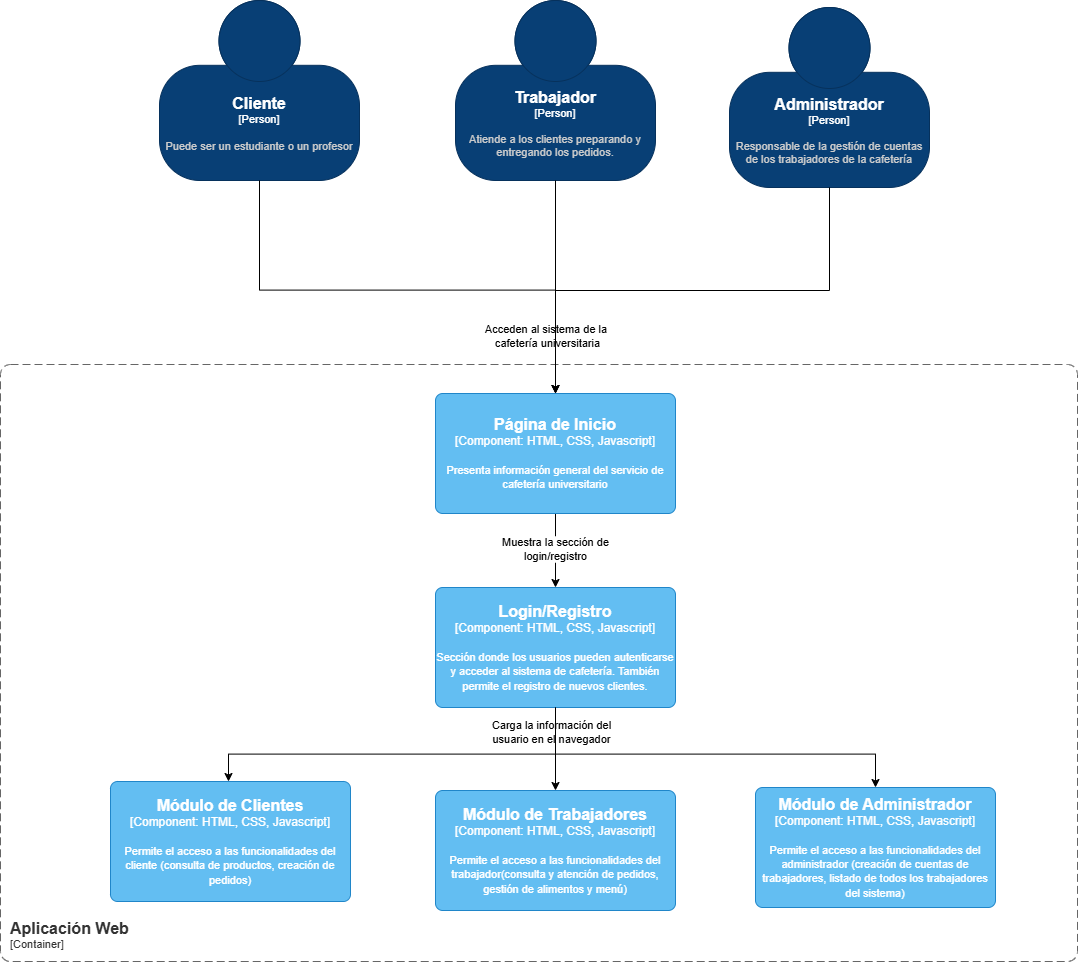

The diagram above was exported from draw.io. Its source (the exported page's mxGraphModel, read from the mxfile embedded in the PNG):
<mxGraphModel dx="2590" dy="2333" grid="0" gridSize="10" guides="1" tooltips="1" connect="1" arrows="1" fold="1" page="0" pageScale="1" pageWidth="850" pageHeight="1100" math="0" shadow="0">
  <root>
    <mxCell id="0" />
    <mxCell id="1" parent="0" />
    <object placeholders="1" c4Name="Aplicación Web" c4Type="ContainerScopeBoundary" c4Application="Container" label="&lt;font style=&quot;font-size: 16px&quot;&gt;&lt;b&gt;&lt;div style=&quot;text-align: left&quot;&gt;%c4Name%&lt;/div&gt;&lt;/b&gt;&lt;/font&gt;&lt;div style=&quot;text-align: left&quot;&gt;[%c4Application%]&lt;/div&gt;" id="fkt-bFGbZnhOQwfxl72B-4">
      <mxCell parent="1" style="rounded=1;fontSize=11;whiteSpace=wrap;html=1;dashed=1;arcSize=20;fillColor=none;strokeColor=#666666;fontColor=#333333;labelBackgroundColor=none;align=left;verticalAlign=bottom;labelBorderColor=none;spacingTop=0;spacing=10;dashPattern=8 4;metaEdit=1;rotatable=0;perimeter=rectanglePerimeter;noLabel=0;labelPadding=0;allowArrows=0;connectable=0;expand=0;recursiveResize=0;editable=1;pointerEvents=0;absoluteArcSize=1;points=[[0.25,0,0],[0.5,0,0],[0.75,0,0],[1,0.25,0],[1,0.5,0],[1,0.75,0],[0.75,1,0],[0.5,1,0],[0.25,1,0],[0,0.75,0],[0,0.5,0],[0,0.25,0]];" vertex="1">
        <mxGeometry height="597" width="1077" x="-454" y="260" as="geometry" />
      </mxCell>
    </object>
    <object placeholders="1" c4Name="Cliente" c4Type="Person" c4Description="Puede ser un estudiante o un profesor" label="&lt;font style=&quot;font-size: 16px&quot;&gt;&lt;b&gt;%c4Name%&lt;/b&gt;&lt;/font&gt;&lt;div&gt;[%c4Type%]&lt;/div&gt;&lt;br&gt;&lt;div&gt;&lt;font style=&quot;font-size: 11px&quot;&gt;&lt;font color=&quot;#cccccc&quot;&gt;%c4Description%&lt;/font&gt;&lt;/div&gt;" id="fkt-bFGbZnhOQwfxl72B-1">
      <mxCell parent="1" style="html=1;fontSize=11;dashed=0;whiteSpace=wrap;fillColor=#083F75;strokeColor=#06315C;fontColor=#ffffff;shape=mxgraph.c4.person2;align=center;metaEdit=1;points=[[0.5,0,0],[1,0.5,0],[1,0.75,0],[0.75,1,0],[0.5,1,0],[0.25,1,0],[0,0.75,0],[0,0.5,0]];resizable=0;" vertex="1">
        <mxGeometry height="180" width="200" x="-295" y="-104" as="geometry" />
      </mxCell>
    </object>
    <object placeholders="1" c4Name="Trabajador" c4Type="Person" c4Description="Atiende a los clientes preparando y entregando los pedidos." label="&lt;font style=&quot;font-size: 16px&quot;&gt;&lt;b&gt;%c4Name%&lt;/b&gt;&lt;/font&gt;&lt;div&gt;[%c4Type%]&lt;/div&gt;&lt;br&gt;&lt;div&gt;&lt;font style=&quot;font-size: 11px&quot;&gt;&lt;font color=&quot;#cccccc&quot;&gt;%c4Description%&lt;/font&gt;&lt;/div&gt;" id="fkt-bFGbZnhOQwfxl72B-2">
      <mxCell parent="1" style="html=1;fontSize=11;dashed=0;whiteSpace=wrap;fillColor=#083F75;strokeColor=#06315C;fontColor=#ffffff;shape=mxgraph.c4.person2;align=center;metaEdit=1;points=[[0.5,0,0],[1,0.5,0],[1,0.75,0],[0.75,1,0],[0.5,1,0],[0.25,1,0],[0,0.75,0],[0,0.5,0]];resizable=0;" vertex="1">
        <mxGeometry height="180" width="200" x="1" y="-104" as="geometry" />
      </mxCell>
    </object>
    <object placeholders="1" c4Name="Administrador" c4Type="Person" c4Description="Responsable de la gestión de cuentas de los trabajadores de la cafetería" label="&lt;font style=&quot;font-size: 16px&quot;&gt;&lt;b&gt;%c4Name%&lt;/b&gt;&lt;/font&gt;&lt;div&gt;[%c4Type%]&lt;/div&gt;&lt;br&gt;&lt;div&gt;&lt;font style=&quot;font-size: 11px&quot;&gt;&lt;font color=&quot;#cccccc&quot;&gt;%c4Description%&lt;/font&gt;&lt;/div&gt;" id="fkt-bFGbZnhOQwfxl72B-3">
      <mxCell parent="1" style="html=1;fontSize=11;dashed=0;whiteSpace=wrap;fillColor=#083F75;strokeColor=#06315C;fontColor=#ffffff;shape=mxgraph.c4.person2;align=center;metaEdit=1;points=[[0.5,0,0],[1,0.5,0],[1,0.75,0],[0.75,1,0],[0.5,1,0],[0.25,1,0],[0,0.75,0],[0,0.5,0]];resizable=0;" vertex="1">
        <mxGeometry height="180" width="200" x="275" y="-97" as="geometry" />
      </mxCell>
    </object>
    <mxCell id="fkt-bFGbZnhOQwfxl72B-13" edge="1" parent="1" source="fkt-bFGbZnhOQwfxl72B-5" style="edgeStyle=orthogonalEdgeStyle;rounded=0;orthogonalLoop=1;jettySize=auto;html=1;defaultLabelBackgroundColor=page;labelPadding=0 4;" target="fkt-bFGbZnhOQwfxl72B-6">
      <mxGeometry relative="1" as="geometry" />
    </mxCell>
    <mxCell id="2k8589jquwn1IhuMlPfB-4" connectable="0" parent="fkt-bFGbZnhOQwfxl72B-13" style="edgeLabel;html=1;align=center;verticalAlign=middle;resizable=0;points=[];inheritText=1;defaultLabelBackgroundColor=page;labelPadding=0 4;" value="Muestra la sección de&lt;br&gt;login/registro" vertex="1">
      <mxGeometry relative="1" x="-0.0413" y="-1" as="geometry">
        <mxPoint as="offset" />
      </mxGeometry>
    </mxCell>
    <object placeholders="1" c4Name="Página de Inicio" c4Type="Component" c4Technology="HTML, CSS, Javascript" c4Description="Presenta información general del servicio de cafetería universitario" label="&lt;font style=&quot;font-size: 16px&quot;&gt;&lt;b&gt;%c4Name%&lt;/b&gt;&lt;/font&gt;&lt;div&gt;[%c4Type%: %c4Technology%]&lt;/div&gt;&lt;br&gt;&lt;div&gt;&lt;font style=&quot;font-size: 11px&quot;&gt;%c4Description%&lt;/font&gt;&lt;/div&gt;" id="fkt-bFGbZnhOQwfxl72B-5">
      <mxCell parent="1" style="rounded=1;whiteSpace=wrap;html=1;labelBackgroundColor=none;fillColor=#63BEF2;fontColor=#ffffff;align=center;arcSize=6;strokeColor=#2086C9;metaEdit=1;resizable=0;roundedPerimeter=1;points=[[0.25,0,0],[0.5,0,0],[0.75,0,0],[1,0.25,0],[1,0.5,0],[1,0.75,0],[0.75,1,0],[0.5,1,0],[0.25,1,0],[0,0.75,0],[0,0.5,0],[0,0.25,0]];" vertex="1">
        <mxGeometry height="120" width="240" x="-19" y="289" as="geometry" />
      </mxCell>
    </object>
    <mxCell id="2k8589jquwn1IhuMlPfB-10" edge="1" parent="1" source="fkt-bFGbZnhOQwfxl72B-6" style="edgeStyle=orthogonalEdgeStyle;rounded=0;orthogonalLoop=1;jettySize=auto;html=1;defaultLabelBackgroundColor=page;labelPadding=0 4;" target="fkt-bFGbZnhOQwfxl72B-7">
      <mxGeometry relative="1" as="geometry">
        <Array as="points">
          <mxPoint x="101" y="649.6" />
          <mxPoint x="-226" y="649.6" />
        </Array>
      </mxGeometry>
    </mxCell>
    <object placeholders="1" c4Name="Login/Registro" c4Type="Component" c4Technology="HTML, CSS, Javascript" c4Description="Sección donde los usuarios pueden autenticarse y acceder al sistema de cafetería. También permite el registro de nuevos clientes." label="&lt;font style=&quot;font-size: 16px&quot;&gt;&lt;b&gt;%c4Name%&lt;/b&gt;&lt;/font&gt;&lt;div&gt;[%c4Type%: %c4Technology%]&lt;/div&gt;&lt;br&gt;&lt;div&gt;&lt;font style=&quot;font-size: 11px&quot;&gt;%c4Description%&lt;/font&gt;&lt;/div&gt;" id="fkt-bFGbZnhOQwfxl72B-6">
      <mxCell parent="1" style="rounded=1;whiteSpace=wrap;html=1;labelBackgroundColor=none;fillColor=#63BEF2;fontColor=#ffffff;align=center;arcSize=6;strokeColor=#2086C9;metaEdit=1;resizable=0;roundedPerimeter=1;points=[[0.25,0,0],[0.5,0,0],[0.75,0,0],[1,0.25,0],[1,0.5,0],[1,0.75,0],[0.75,1,0],[0.5,1,0],[0.25,1,0],[0,0.75,0],[0,0.5,0],[0,0.25,0]];" vertex="1">
        <mxGeometry height="120" width="240" x="-19" y="483" as="geometry" />
      </mxCell>
    </object>
    <object placeholders="1" c4Name="Módulo de Clientes" c4Type="Component" c4Technology="HTML, CSS, Javascript" c4Description="Permite el acceso a las funcionalidades del cliente (consulta de productos, creación de pedidos)" label="&lt;font style=&quot;font-size: 16px&quot;&gt;&lt;b&gt;%c4Name%&lt;/b&gt;&lt;/font&gt;&lt;div&gt;[%c4Type%: %c4Technology%]&lt;/div&gt;&lt;br&gt;&lt;div&gt;&lt;font style=&quot;font-size: 11px&quot;&gt;%c4Description%&lt;/font&gt;&lt;/div&gt;" id="fkt-bFGbZnhOQwfxl72B-7">
      <mxCell parent="1" style="rounded=1;whiteSpace=wrap;html=1;labelBackgroundColor=none;fillColor=#63BEF2;fontColor=#ffffff;align=center;arcSize=6;strokeColor=#2086C9;metaEdit=1;resizable=0;roundedPerimeter=1;points=[[0.25,0,0],[0.5,0,0],[0.75,0,0],[1,0.25,0],[1,0.5,0],[1,0.75,0],[0.75,1,0],[0.5,1,0],[0.25,1,0],[0,0.75,0],[0,0.5,0],[0,0.25,0]];" vertex="1">
        <mxGeometry height="120" width="240" x="-344" y="677" as="geometry" />
      </mxCell>
    </object>
    <object placeholders="1" c4Name="Módulo de Trabajadores" c4Type="Component" c4Technology="HTML, CSS, Javascript" c4Description="Permite el acceso a las funcionalidades del trabajador(consulta y atención de pedidos, gestión de alimentos y menú)" label="&lt;font style=&quot;font-size: 16px&quot;&gt;&lt;b&gt;%c4Name%&lt;/b&gt;&lt;/font&gt;&lt;div&gt;[%c4Type%: %c4Technology%]&lt;/div&gt;&lt;br&gt;&lt;div&gt;&lt;font style=&quot;font-size: 11px&quot;&gt;%c4Description%&lt;/font&gt;&lt;/div&gt;" id="fkt-bFGbZnhOQwfxl72B-8">
      <mxCell parent="1" style="rounded=1;whiteSpace=wrap;html=1;labelBackgroundColor=none;fillColor=#63BEF2;fontColor=#ffffff;align=center;arcSize=6;strokeColor=#2086C9;metaEdit=1;resizable=0;roundedPerimeter=1;points=[[0.25,0,0],[0.5,0,0],[0.75,0,0],[1,0.25,0],[1,0.5,0],[1,0.75,0],[0.75,1,0],[0.5,1,0],[0.25,1,0],[0,0.75,0],[0,0.5,0],[0,0.25,0]];" vertex="1">
        <mxGeometry height="120" width="240" x="-19" y="686" as="geometry" />
      </mxCell>
    </object>
    <object placeholders="1" c4Name="Módulo de Administrador" c4Type="Component" c4Technology="HTML, CSS, Javascript" c4Description="Permite el acceso a las funcionalidades del administrador (creación de cuentas de trabajadores, listado de todos los trabajadores del sistema)" label="&lt;font style=&quot;font-size: 16px&quot;&gt;&lt;b&gt;%c4Name%&lt;/b&gt;&lt;/font&gt;&lt;div&gt;[%c4Type%: %c4Technology%]&lt;/div&gt;&lt;br&gt;&lt;div&gt;&lt;font style=&quot;font-size: 11px&quot;&gt;%c4Description%&lt;/font&gt;&lt;/div&gt;" id="fkt-bFGbZnhOQwfxl72B-9">
      <mxCell parent="1" style="rounded=1;whiteSpace=wrap;html=1;labelBackgroundColor=none;fillColor=#63BEF2;fontColor=#ffffff;align=center;arcSize=6;strokeColor=#2086C9;metaEdit=1;resizable=0;roundedPerimeter=1;points=[[0.25,0,0],[0.5,0,0],[0.75,0,0],[1,0.25,0],[1,0.5,0],[1,0.75,0],[0.75,1,0],[0.5,1,0],[0.25,1,0],[0,0.75,0],[0,0.5,0],[0,0.25,0]];" vertex="1">
        <mxGeometry height="120" width="240" x="301" y="683" as="geometry" />
      </mxCell>
    </object>
    <mxCell id="fkt-bFGbZnhOQwfxl72B-10" edge="1" parent="1" source="fkt-bFGbZnhOQwfxl72B-2" style="edgeStyle=orthogonalEdgeStyle;rounded=0;orthogonalLoop=1;jettySize=auto;html=1;entryX=0.5;entryY=0;entryDx=0;entryDy=0;entryPerimeter=0;defaultLabelBackgroundColor=page;labelPadding=0 4;" target="fkt-bFGbZnhOQwfxl72B-5">
      <mxGeometry relative="1" as="geometry" />
    </mxCell>
    <mxCell id="fkt-bFGbZnhOQwfxl72B-11" edge="1" parent="1" source="fkt-bFGbZnhOQwfxl72B-1" style="edgeStyle=orthogonalEdgeStyle;rounded=0;orthogonalLoop=1;jettySize=auto;html=1;entryX=0.5;entryY=0;entryDx=0;entryDy=0;entryPerimeter=0;defaultLabelBackgroundColor=page;labelPadding=0 4;exitX=0.5;exitY=1;exitDx=0;exitDy=0;exitPerimeter=0;" target="fkt-bFGbZnhOQwfxl72B-5">
      <mxGeometry relative="1" as="geometry">
        <Array as="points">
          <mxPoint x="-195" y="185.6" />
          <mxPoint x="101" y="185.6" />
        </Array>
      </mxGeometry>
    </mxCell>
    <mxCell id="fkt-bFGbZnhOQwfxl72B-12" edge="1" parent="1" source="fkt-bFGbZnhOQwfxl72B-3" style="edgeStyle=orthogonalEdgeStyle;rounded=0;orthogonalLoop=1;jettySize=auto;html=1;defaultLabelBackgroundColor=page;labelPadding=0 4;exitX=0.5;exitY=1;exitDx=0;exitDy=0;exitPerimeter=0;entryX=0.5;entryY=0;entryDx=0;entryDy=0;entryPerimeter=0;" target="fkt-bFGbZnhOQwfxl72B-5">
      <mxGeometry relative="1" as="geometry">
        <mxPoint x="101" y="283.02" as="targetPoint" />
      </mxGeometry>
    </mxCell>
    <mxCell id="2k8589jquwn1IhuMlPfB-3" connectable="0" parent="fkt-bFGbZnhOQwfxl72B-12" style="edgeLabel;html=1;align=center;verticalAlign=middle;resizable=0;points=[];inheritText=1;defaultLabelBackgroundColor=page;labelPadding=0 4;" value="Acceden al sistema de la&amp;nbsp;&lt;div&gt;cafetería universitaria&lt;/div&gt;" vertex="1">
      <mxGeometry relative="1" x="0.9444" as="geometry">
        <mxPoint x="-9" y="-45" as="offset" />
      </mxGeometry>
    </mxCell>
    <mxCell id="2k8589jquwn1IhuMlPfB-7" edge="1" parent="1" source="fkt-bFGbZnhOQwfxl72B-6" style="edgeStyle=orthogonalEdgeStyle;rounded=0;orthogonalLoop=1;jettySize=auto;html=1;entryX=0.5;entryY=0;entryDx=0;entryDy=0;entryPerimeter=0;defaultLabelBackgroundColor=page;labelPadding=0 4;" target="fkt-bFGbZnhOQwfxl72B-8">
      <mxGeometry relative="1" as="geometry" />
    </mxCell>
    <mxCell id="2k8589jquwn1IhuMlPfB-9" edge="1" parent="1" source="fkt-bFGbZnhOQwfxl72B-6" style="edgeStyle=orthogonalEdgeStyle;rounded=0;orthogonalLoop=1;jettySize=auto;html=1;entryX=0.5;entryY=0;entryDx=0;entryDy=0;entryPerimeter=0;defaultLabelBackgroundColor=page;labelPadding=0 4;" target="fkt-bFGbZnhOQwfxl72B-9">
      <mxGeometry relative="1" as="geometry">
        <Array as="points">
          <mxPoint x="101" y="649.6" />
          <mxPoint x="421" y="649.6" />
        </Array>
      </mxGeometry>
    </mxCell>
    <mxCell id="2k8589jquwn1IhuMlPfB-11" connectable="0" parent="2k8589jquwn1IhuMlPfB-9" style="edgeLabel;html=1;align=center;verticalAlign=middle;resizable=0;points=[];inheritText=1;defaultLabelBackgroundColor=page;labelPadding=0 4;" value="Carga la información del&lt;div&gt;usuario en el navegador&lt;/div&gt;" vertex="1">
      <mxGeometry relative="1" x="-0.9235" y="-1" as="geometry">
        <mxPoint x="-4" y="9" as="offset" />
      </mxGeometry>
    </mxCell>
  </root>
</mxGraphModel>